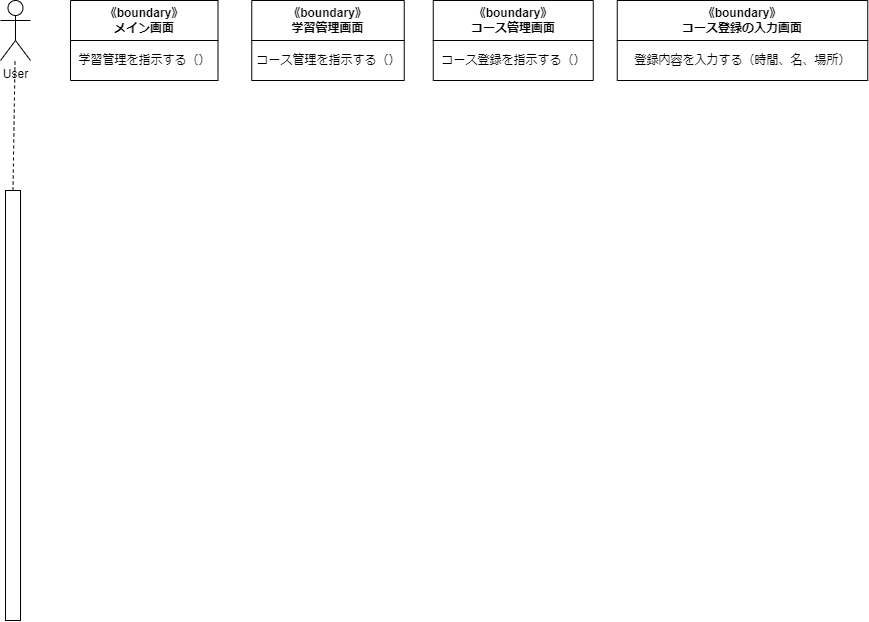

The diagram above was exported from draw.io. Its source (the exported page's mxGraphModel, read from the mxfile embedded in the PNG):
<mxGraphModel dx="960" dy="565" grid="1" gridSize="10" guides="1" tooltips="1" connect="1" arrows="1" fold="1" page="1" pageScale="1" pageWidth="827" pageHeight="1169" math="0" shadow="0">
  <root>
    <mxCell id="0" />
    <mxCell id="1" parent="0" />
    <mxCell id="2" value="User" style="shape=umlActor;verticalLabelPosition=bottom;verticalAlign=top;html=1;outlineConnect=0;" vertex="1" parent="1">
      <mxGeometry x="30" y="50" width="30" height="60" as="geometry" />
    </mxCell>
    <mxCell id="4" value="" style="rounded=0;whiteSpace=wrap;html=1;" vertex="1" parent="1">
      <mxGeometry x="35" y="240" width="15" height="430" as="geometry" />
    </mxCell>
    <mxCell id="5" value="" style="endArrow=none;dashed=1;html=1;exitX=0.5;exitY=0;exitDx=0;exitDy=0;" edge="1" parent="1" source="4" target="2">
      <mxGeometry width="50" height="50" relative="1" as="geometry">
        <mxPoint x="20" y="200" as="sourcePoint" />
        <mxPoint x="70" y="150" as="targetPoint" />
      </mxGeometry>
    </mxCell>
    <mxCell id="6" value="《boundary》&lt;br&gt;メイン画面" style="swimlane;whiteSpace=wrap;html=1;startSize=40;" vertex="1" parent="1">
      <mxGeometry x="100" y="50" width="147.5" height="80" as="geometry" />
    </mxCell>
    <mxCell id="7" value="学習管理を指示する（）" style="text;html=1;align=center;verticalAlign=middle;resizable=0;points=[];autosize=1;strokeColor=none;fillColor=none;" vertex="1" parent="6">
      <mxGeometry x="-6.25" y="45" width="160" height="30" as="geometry" />
    </mxCell>
    <mxCell id="8" value="《boundary》&lt;br&gt;学習管理画面" style="swimlane;whiteSpace=wrap;html=1;startSize=40;" vertex="1" parent="1">
      <mxGeometry x="281.25" y="50" width="152.5" height="80" as="geometry" />
    </mxCell>
    <mxCell id="9" value="コース管理を指示する（）" style="text;html=1;align=center;verticalAlign=middle;resizable=0;points=[];autosize=1;strokeColor=none;fillColor=none;" vertex="1" parent="8">
      <mxGeometry x="-8.75" y="45" width="170" height="30" as="geometry" />
    </mxCell>
    <mxCell id="10" value="《boundary》&lt;br&gt;コース管理画面" style="swimlane;whiteSpace=wrap;html=1;startSize=40;" vertex="1" parent="1">
      <mxGeometry x="462.75" y="50" width="160" height="80" as="geometry" />
    </mxCell>
    <mxCell id="11" value="コース登録を指示する（）" style="text;html=1;align=center;verticalAlign=middle;resizable=0;points=[];autosize=1;strokeColor=none;fillColor=none;" vertex="1" parent="10">
      <mxGeometry x="-5" y="45" width="170" height="30" as="geometry" />
    </mxCell>
    <mxCell id="12" value="《boundary》&lt;br&gt;コース登録の入力画面" style="swimlane;whiteSpace=wrap;html=1;startSize=40;" vertex="1" parent="1">
      <mxGeometry x="646.75" y="50" width="250.5" height="80" as="geometry" />
    </mxCell>
    <mxCell id="13" value="登録内容を入力する（時間、名、場所）" style="text;html=1;align=center;verticalAlign=middle;resizable=0;points=[];autosize=1;strokeColor=none;fillColor=none;" vertex="1" parent="12">
      <mxGeometry x="5.25" y="45" width="240" height="30" as="geometry" />
    </mxCell>
  </root>
</mxGraphModel>